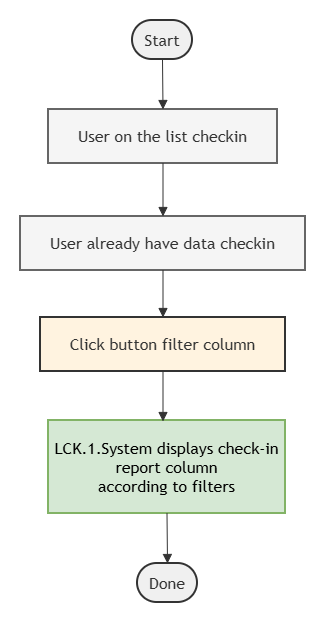

The diagram above was exported from draw.io. Its source (the exported page's mxGraphModel, read from the mxfile embedded in the PNG):
<mxGraphModel dx="1201" dy="643" grid="1" gridSize="10" guides="1" tooltips="1" connect="1" arrows="1" fold="1" page="1" pageScale="1" pageWidth="827" pageHeight="1169" math="0" shadow="0">
  <root>
    <mxCell id="0" />
    <mxCell id="1" parent="0" />
    <UserObject label="" mermaidData="{&#10;  &quot;data&quot;: &quot;flowchart TD\n    Start([Start]) --&gt; Screen1[\&quot;User on the list checkin\&quot;]\n    Screen1 --&gt; Screen2[\&quot;User already have data checkin\&quot;]\n    Screen2 --&gt; Process1[\&quot;Click button filter column\&quot;]\n    Process1 --&gt; Decision1{Filter applied?}\n    \n    Decision1 --&gt;|Yes| Screen3[\&quot;System displays check-in&lt;br/&gt;report column&lt;br/&gt;according to filters\&quot;]\n    Screen3 --&gt; Done1([Done])\n    \n    Decision1 --&gt;|No| Error1[\&quot;Error:&lt;br/&gt;Filter failed\&quot;]\n    Error1 --&gt; Done2([Done])\n    \n    style Start fill:#f0f0f0,stroke:#333,stroke-width:2px\n    style Done1 fill:#f0f0f0,stroke:#333,stroke-width:2px\n    style Done2 fill:#f0f0f0,stroke:#333,stroke-width:2px\n    style Screen1 fill:#e3f2fd,stroke:#333,stroke-width:2px\n    style Screen2 fill:#e3f2fd,stroke:#333,stroke-width:2px\n    style Screen3 fill:#e3f2fd,stroke:#333,stroke-width:2px\n    style Process1 fill:#fff3e0,stroke:#333,stroke-width:2px\n    style Decision1 fill:#fff9c4,stroke:#333,stroke-width:2px\n    style Error1 fill:#ffcdd2,stroke:#d32f2f,stroke-width:2px&quot;,&#10;  &quot;config&quot;: null&#10;}" id="mmMDT_4AM5zy3VLJHktn-25">
      <mxCell connectable="0" parent="1" style="group;transparentBounds=1;editIcon=1;lockedGroup=0;groupPadding=20;" vertex="1">
        <mxGeometry as="geometry" />
      </mxCell>
    </UserObject>
    <UserObject label="Start" mermaidId="n:Start" mermaidBaseStyle="html=1;rounded=1;whiteSpace=wrap;arcSize=50;strokeWidth=2;fillColor=#f0f0f0;strokeColor=#333;fontColor=light-dark(#333333,#cccccc);fontFamily=Trebuchet MS,Verdana,Arial,sans-serif;fontSize=16;" mermaidBaseValue="Start" id="mmMDT_4AM5zy3VLJHktn-26">
      <mxCell parent="mmMDT_4AM5zy3VLJHktn-25" style="html=1;rounded=1;whiteSpace=wrap;arcSize=50;strokeWidth=2;fillColor=#f0f0f0;strokeColor=#333;fontColor=light-dark(#333333,#cccccc);fontFamily=Trebuchet MS,Verdana,Arial,sans-serif;fontSize=16;" vertex="1">
        <mxGeometry height="39" width="60" x="352" y="180" as="geometry" />
      </mxCell>
    </UserObject>
    <UserObject label="User on the list checkin" mermaidId="n:Screen1" mermaidBaseStyle="html=1;whiteSpace=wrap;strokeWidth=2;fillColor=#e3f2fd;strokeColor=#333;fontColor=light-dark(#333333,#cccccc);fontFamily=Trebuchet MS,Verdana,Arial,sans-serif;fontSize=16;" mermaidBaseValue="User on the list checkin" id="mmMDT_4AM5zy3VLJHktn-27">
      <mxCell parent="mmMDT_4AM5zy3VLJHktn-25" style="html=1;whiteSpace=wrap;strokeWidth=2;fillColor=#f5f5f5;strokeColor=#666666;fontColor=#333333;fontFamily=Trebuchet MS,Verdana,Arial,sans-serif;fontSize=16;" vertex="1">
        <mxGeometry height="54" width="229" x="268" y="269" as="geometry" />
      </mxCell>
    </UserObject>
    <UserObject label="User already have data checkin" mermaidId="n:Screen2" mermaidBaseStyle="html=1;whiteSpace=wrap;strokeWidth=2;fillColor=#e3f2fd;strokeColor=#333;fontColor=light-dark(#333333,#cccccc);fontFamily=Trebuchet MS,Verdana,Arial,sans-serif;fontSize=16;" mermaidBaseValue="User already have data checkin" id="mmMDT_4AM5zy3VLJHktn-28">
      <mxCell parent="mmMDT_4AM5zy3VLJHktn-25" style="html=1;whiteSpace=wrap;strokeWidth=2;fillColor=#f5f5f5;strokeColor=#666666;fontColor=#333333;fontFamily=Trebuchet MS,Verdana,Arial,sans-serif;fontSize=16;" vertex="1">
        <mxGeometry height="54" width="285" x="240" y="376" as="geometry" />
      </mxCell>
    </UserObject>
    <UserObject label="Click button filter column" mermaidId="n:Process1" mermaidBaseStyle="html=1;whiteSpace=wrap;strokeWidth=2;fillColor=#fff3e0;strokeColor=#333;fontColor=light-dark(#333333,#cccccc);fontFamily=Trebuchet MS,Verdana,Arial,sans-serif;fontSize=16;" mermaidBaseValue="Click button filter column" id="mmMDT_4AM5zy3VLJHktn-29">
      <mxCell parent="mmMDT_4AM5zy3VLJHktn-25" style="html=1;whiteSpace=wrap;strokeWidth=2;fillColor=#fff3e0;strokeColor=#333;fontColor=light-dark(#333333,#cccccc);fontFamily=Trebuchet MS,Verdana,Arial,sans-serif;fontSize=16;" vertex="1">
        <mxGeometry height="54" width="245" x="260" y="477" as="geometry" />
      </mxCell>
    </UserObject>
    <UserObject label="LCK.1.System displays check-in&lt;br&gt;report column&lt;br&gt;according to filters" mermaidId="n:Screen3" mermaidBaseStyle="html=1;whiteSpace=wrap;strokeWidth=2;fillColor=#e3f2fd;strokeColor=#333;fontColor=light-dark(#333333,#cccccc);fontFamily=Trebuchet MS,Verdana,Arial,sans-serif;fontSize=16;" mermaidBaseValue="System displays check-in&#10;report column&#10;according to filters" id="mmMDT_4AM5zy3VLJHktn-31">
      <mxCell parent="mmMDT_4AM5zy3VLJHktn-25" style="html=1;whiteSpace=wrap;strokeWidth=2;fillColor=#d5e8d4;strokeColor=#82b366;fontFamily=Trebuchet MS,Verdana,Arial,sans-serif;fontSize=16;" vertex="1">
        <mxGeometry height="93" width="237" x="268" y="580" as="geometry" />
      </mxCell>
    </UserObject>
    <UserObject label="Done" mermaidId="n:Done1" mermaidBaseStyle="html=1;rounded=1;whiteSpace=wrap;arcSize=50;strokeWidth=2;fillColor=#f0f0f0;strokeColor=#333;fontColor=light-dark(#333333,#cccccc);fontFamily=Trebuchet MS,Verdana,Arial,sans-serif;fontSize=16;" mermaidBaseValue="Done" id="mmMDT_4AM5zy3VLJHktn-32">
      <mxCell parent="mmMDT_4AM5zy3VLJHktn-25" style="html=1;rounded=1;whiteSpace=wrap;arcSize=50;strokeWidth=2;fillColor=#f0f0f0;strokeColor=#333;fontColor=light-dark(#333333,#cccccc);fontFamily=Trebuchet MS,Verdana,Arial,sans-serif;fontSize=16;" vertex="1">
        <mxGeometry height="39" width="60" x="357" y="723" as="geometry" />
      </mxCell>
    </UserObject>
    <UserObject label="" mermaidId="e:Start-&gt;Screen1#0" mermaidBaseStyle="curved=1;startArrow=none;endArrow=block;endSize=7;strokeColor=light-dark(#333333,#cccccc);exitX=0.5;exitY=1;entryX=0.5;entryY=0;" mermaidBaseValue="" id="mmMDT_4AM5zy3VLJHktn-35">
      <mxCell edge="1" parent="mmMDT_4AM5zy3VLJHktn-25" source="mmMDT_4AM5zy3VLJHktn-26" style="curved=1;startArrow=none;endArrow=block;endSize=7;strokeColor=light-dark(#333333,#cccccc);exitX=0.5;exitY=1;entryX=0.5;entryY=0;rounded=0;" target="mmMDT_4AM5zy3VLJHktn-27">
        <mxGeometry relative="1" as="geometry">
          <Array as="points" />
        </mxGeometry>
      </mxCell>
    </UserObject>
    <UserObject label="" mermaidId="e:Screen1-&gt;Screen2#0" mermaidBaseStyle="curved=1;startArrow=none;endArrow=block;endSize=7;strokeColor=light-dark(#333333,#cccccc);exitX=0.5;exitY=1;entryX=0.5;entryY=0;" mermaidBaseValue="" id="mmMDT_4AM5zy3VLJHktn-36">
      <mxCell edge="1" parent="mmMDT_4AM5zy3VLJHktn-25" source="mmMDT_4AM5zy3VLJHktn-27" style="curved=1;startArrow=none;endArrow=block;endSize=7;strokeColor=light-dark(#333333,#cccccc);exitX=0.5;exitY=1;entryX=0.5;entryY=0;rounded=0;" target="mmMDT_4AM5zy3VLJHktn-28">
        <mxGeometry relative="1" as="geometry">
          <Array as="points" />
        </mxGeometry>
      </mxCell>
    </UserObject>
    <UserObject label="" mermaidId="e:Screen2-&gt;Process1#0" mermaidBaseStyle="curved=1;startArrow=none;endArrow=block;endSize=7;strokeColor=light-dark(#333333,#cccccc);exitX=0.5;exitY=1;entryX=0.5;entryY=0;" mermaidBaseValue="" id="mmMDT_4AM5zy3VLJHktn-37">
      <mxCell edge="1" parent="mmMDT_4AM5zy3VLJHktn-25" source="mmMDT_4AM5zy3VLJHktn-28" style="curved=1;startArrow=none;endArrow=block;endSize=7;strokeColor=light-dark(#333333,#cccccc);exitX=0.5;exitY=1;entryX=0.5;entryY=0;rounded=0;" target="mmMDT_4AM5zy3VLJHktn-29">
        <mxGeometry relative="1" as="geometry">
          <Array as="points" />
        </mxGeometry>
      </mxCell>
    </UserObject>
    <UserObject label="" mermaidId="e:Process1-&gt;Decision1#0" mermaidBaseStyle="curved=1;startArrow=none;endArrow=block;endSize=7;strokeColor=light-dark(#333333,#cccccc);exitX=0.5;exitY=1;entryX=0.5;entryY=0;" mermaidBaseValue="" id="mmMDT_4AM5zy3VLJHktn-38">
      <mxCell edge="1" parent="mmMDT_4AM5zy3VLJHktn-25" source="mmMDT_4AM5zy3VLJHktn-29" style="curved=1;startArrow=none;endArrow=block;endSize=7;strokeColor=light-dark(#333333,#cccccc);exitX=0.5;exitY=1;entryX=0.5;entryY=0;rounded=0;">
        <mxGeometry relative="1" as="geometry">
          <Array as="points" />
          <mxPoint x="382.5" y="581" as="targetPoint" />
        </mxGeometry>
      </mxCell>
    </UserObject>
    <UserObject label="" mermaidId="e:Screen3-&gt;Done1#0" mermaidBaseStyle="curved=1;startArrow=none;endArrow=block;endSize=7;strokeColor=light-dark(#333333,#cccccc);exitX=0.5;exitY=1;entryX=0.5;entryY=0;" mermaidBaseValue="" id="mmMDT_4AM5zy3VLJHktn-40">
      <mxCell edge="1" parent="mmMDT_4AM5zy3VLJHktn-25" source="mmMDT_4AM5zy3VLJHktn-31" style="curved=1;startArrow=none;endArrow=block;endSize=7;strokeColor=light-dark(#333333,#cccccc);exitX=0.5;exitY=1;entryX=0.5;entryY=0;rounded=0;" target="mmMDT_4AM5zy3VLJHktn-32">
        <mxGeometry relative="1" as="geometry">
          <Array as="points" />
        </mxGeometry>
      </mxCell>
    </UserObject>
  </root>
</mxGraphModel>